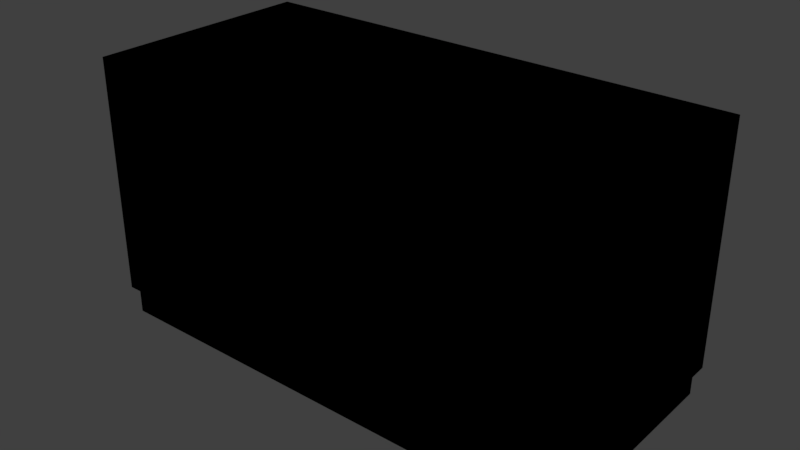 # Source: generator.blend  (saved by Blender 2.92.15; exported with 4.5.12 LTS)
import bpy
from mathutils import Matrix  # noqa: F401  (used for matrix-valued properties, if any)

bpy.ops.wm.read_factory_settings(use_empty=True)
scene = bpy.context.scene
scene.name = 'Scene'

# ---- collections
col_collection_1 = bpy.data.collections.new('Collection 1'); scene.collection.children.link(col_collection_1)

# ---- images (referenced by path relative to the original .blend; pixels are not part of the script)
import os
ASSET_DIR = os.environ.get("B2B_ASSET_DIR", "")  # directory of the original .blend (textures are referenced by path, not embedded)
HERE = os.path.dirname(os.path.abspath(__file__))  # packed textures are extracted next to this script under _unpacked/

def load_image(name, relpath, width, height, colorspace="sRGB"):
    """Load a texture the original file referenced (path relative to the .blend, or extracted next to this script)."""
    p = next((c for c in (os.path.join(HERE, relpath), os.path.join(ASSET_DIR, relpath)) if relpath and os.path.exists(c)), "")
    if p:
        img = bpy.data.images.load(p, check_existing=True)
        img.name = name
    else:  # same state as the original file: an image datablock whose file is absent (Cycles renders it pink)
        img = bpy.data.images.new(name, width, height)
        img.source = "FILE"
        img.filepath = "//" + (relpath or name)
    img.colorspace_settings.name = colorspace
    return img
img_generator_png = load_image('generator.png', '_unpacked/generator.9a2ea232.png', 256, 256, 'sRGB')

# ---- materials (node trees are filled in below, after node groups)
mat_generator = bpy.data.materials.new('generator')
mat_generator.alpha_threshold = 0.0
mat_generator.use_transparent_shadow = False
mat_generator.roughness = 0.5
mat_generator.line_color = (0.0, 0.0, 0.0, 1.0)

# ---- material node trees
mat_generator.use_nodes = True; mat_generator.node_tree.nodes.clear()
_N = mat_generator.node_tree.nodes; _L = mat_generator.node_tree.links
n0 = _N.new('ShaderNodeOutputMaterial'); n0.name = 'Material Output'; n0.location = (300, 300)
n1 = _N.new('ShaderNodeTexImage'); n1.name = 'Image Texture'; n1.location = (-53, 344)
n1.image = img_generator_png
n1.interpolation = 'Closest'
n0.is_active_output = True

# ---- world
world_world = bpy.data.worlds.new('World'); scene.world = world_world
world_world.color = (0.05088, 0.05088, 0.05088)
world_world.use_sun_shadow = False
world_world.sun_shadow_jitter_overblur = 0.0
world_world.cycles.sampling_method = 'MANUAL'

# ---- meshes
me_cube = bpy.data.meshes.new('Cube')
me_cube.from_pydata([(1.143, 0.5334, 1.229), (1.143, -0.5334, 1.229), (-1.143, -0.5334, 1.229), (-1.143, 0.5334, 1.229), (1.143, 0.5334, 0.1376), (1.143, -0.5334, 0.1376), (-1.143, -0.5334, 0.1376), (-1.143, 0.5334, 0.1376), (1.117, 0.5097, 0.01076), (1.117, -0.5097, 0.01076), (-1.117, 0.5097, 0.01076), (-1.117, -0.5097, 0.01076), (1.117, 0.5097, 0.1361), (1.117, -0.5097, 0.1361), (-1.117, -0.5097, 0.1361), (-1.117, 0.5097, 0.1361)], [], [(0, 3, 2, 1), (4, 0, 1, 5), (5, 1, 2, 6), (6, 2, 3, 7), (0, 4, 7, 3), (7, 4, 12, 15), (5, 6, 14, 13), (12, 8, 10, 15), (11, 14, 15, 10), (9, 13, 14, 11), (8, 12, 13, 9), (4, 5, 13, 12), (6, 7, 15, 14)])
_uv = me_cube.uv_layers.new(name='UVMap')
_uv.uv.foreach_set('vector', [0.3284, 0.9782, 0.3284, 0.5218, 0.6794, 0.5218, 0.6794, 0.9782, 0.312, 0.5631, 0.312, 0.9963, 0.001157, 0.9963, 0.001157, 0.5631, 0.9994, 0.0546, 0.9994, 0.5035, 0.0003232, 0.5035, 0.0003232, 0.0546, 0.6878, 0.5631, 0.6878, 0.9963, 0.9987, 0.9963, 0.9987, 0.5631, 0.0003234, 0.5035, 0.0003233, 0.0546, 0.9994, 0.0546, 0.9994, 0.5035, 0.9994, 0.0546, 0.0003233, 0.0546, 0.0003233, 0.0546, 0.9994, 0.0546, 0.9994, 0.0546, 0.0003232, 0.0546, 0.0003232, 0.0546, 0.9994, 0.0546, 0.0003233, 0.05377, 0.0003233, 0.0002595, 0.9994, 0.0002595, 0.9994, 0.05377, 0.6878, 0.5101, 0.6878, 0.5625, 0.9987, 0.5625, 0.9987, 0.5101, 0.9994, 0.0002595, 0.9994, 0.05377, 0.0003232, 0.05377, 0.0003233, 0.0002595, 0.312, 0.5101, 0.312, 0.5625, 0.001157, 0.5625, 0.001157, 0.5101, 0.312, 0.5574, 0.001157, 0.5574, 0.001157, 0.5574, 0.312, 0.5574, 0.6878, 0.5574, 0.9987, 0.5574, 0.9987, 0.5574, 0.6878, 0.5574])
me_cube.materials.append(mat_generator)
me_cube.use_remesh_preserve_volume = False
me_cube.use_remesh_preserve_attributes = False
me_cube.use_mirror_vertex_groups = False
me_cube.update()

# ---- objects
ob_generator = bpy.data.objects.new('generator', me_cube)

# ---- transforms, parenting, visibility, modifiers, constraints
ob_generator.location = (0.0, 0.0, 0.0)
ob_generator.scale = (1.302, 1.302, 1.302)
ob_generator.lock_rotations_4d = False
ob_generator.empty_display_type = 'ARROWS'
ob_generator.lineart.crease_threshold = 0.0

# ---- collection membership
col_collection_1.objects.link(ob_generator)

# ---- scene / render settings (as saved in the file)
scene.frame_start = 1; scene.frame_end = 250; scene.frame_set(1)
scene.render.engine = 'BLENDER_EEVEE_NEXT'
scene.render.resolution_percentage = 50
scene.render.dither_intensity = 0.0
scene.cycles.use_denoising = False
scene.cycles.samples = 128
scene.cycles.sampling_pattern = 'TABULATED_SOBOL'
scene.cycles.use_adaptive_sampling = False
scene.cycles.use_light_tree = False
scene.cycles.blur_glossy = 0.0
scene.cycles.sample_clamp_indirect = 0.0
scene.view_settings.view_transform = 'Standard'
bpy.context.view_layer.update()

# ---- added for rendering (the .blend has no active camera and no usable light): camera, sun
cam_auto = bpy.data.cameras.new('AutoCamera')
cam_auto.lens = 50.0
cam_auto.sensor_width = 36.0
cam_auto.clip_end = 1000.0
ob_auto_camera = bpy.data.objects.new('AutoCamera', cam_auto)
scene.collection.objects.link(ob_auto_camera)
ob_auto_camera.location = (3.37328, -4.04793, 3.5051)
ob_auto_camera.rotation_euler = (1.09748, -7.21219e-08, 0.694738)
scene.camera = ob_auto_camera
light_auto_sun = bpy.data.lights.new('AutoSun', 'SUN')
light_auto_sun.energy = 3.0
light_auto_sun.angle = 0.0523599
ob_auto_sun = bpy.data.objects.new('AutoSun', light_auto_sun)
scene.collection.objects.link(ob_auto_sun)
ob_auto_sun.rotation_euler = (0.872665, 0.174533, 0.523599)
bpy.context.view_layer.update()
